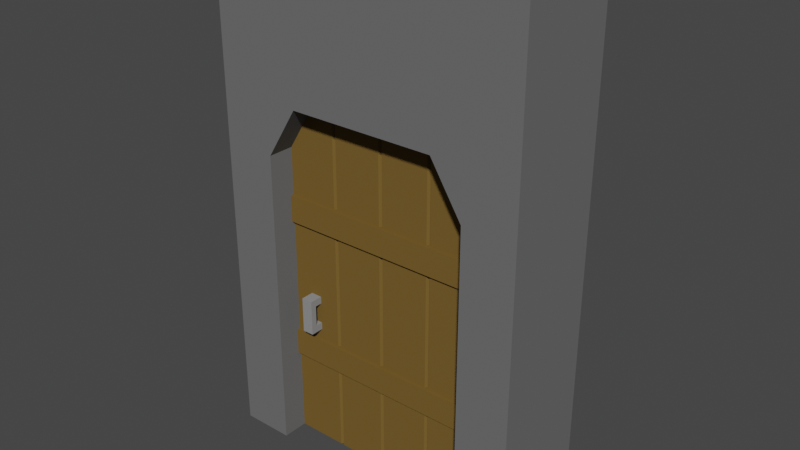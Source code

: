 # Source: DungeonDoor.blend  (saved by Blender 2.80.75; exported with 4.5.12 LTS)
import bpy
from mathutils import Matrix  # noqa: F401  (used for matrix-valued properties, if any)

bpy.ops.wm.read_factory_settings(use_empty=True)
scene = bpy.context.scene
scene.name = 'Scene'

# ---- collections
col_collection = bpy.data.collections.new('Collection'); scene.collection.children.link(col_collection)

# ---- materials (node trees are filled in below, after node groups)
mat_dungeondoor = bpy.data.materials.new('DungeonDoor')
mat_dungeondoor.use_transparent_shadow = False
mat_dungeondoor.diffuse_color = (0.1734, 0.1047, 0.02788, 1.0)
mat_doormetal = bpy.data.materials.new('DoorMetal')
mat_doormetal.use_transparent_shadow = False
mat_doormetal.diffuse_color = (0.2668, 0.2668, 0.2668, 1.0)
mat_doorcasingmaterial = bpy.data.materials.new('DoorCasingMaterial')
mat_doorcasingmaterial.alpha_threshold = 0.0
mat_doorcasingmaterial.use_transparent_shadow = False
mat_doorcasingmaterial.diffuse_color = (0.1473, 0.1473, 0.1473, 1.0)
mat_doorcasingmaterial.line_color = (0.0, 0.0, 0.0, 1.0)

# ---- node groups
ng_auto_smooth = bpy.data.node_groups.new('Auto Smooth', 'GeometryNodeTree')
_s = ng_auto_smooth.interface.new_socket(name='Geometry', in_out='OUTPUT', socket_type='NodeSocketGeometry')
_s = ng_auto_smooth.interface.new_socket(name='Geometry', in_out='INPUT', socket_type='NodeSocketGeometry')
_s = ng_auto_smooth.interface.new_socket(name='Angle', in_out='INPUT', socket_type='NodeSocketFloat')
_s.subtype = 'ANGLE'
_s.min_value = 0.0
_s.max_value = 3.142
ng_auto_smooth.is_modifier = True
_N = ng_auto_smooth.nodes; _L = ng_auto_smooth.links
n0 = _N.new('NodeGroupOutput'); n0.name = 'Group Output'; n0.location = (480, -100)
n1 = _N.new('NodeGroupInput'); n1.name = 'Group Input'; n1.location = (-420, -300)
n2 = _N.new('NodeGroupInput'); n2.name = 'Group Input.001'; n2.location = (-60, -100)
n3 = _N.new('GeometryNodeSetShadeSmooth'); n3.name = 'Set Shade Smooth'; n3.location = (120, -100)
n3.domain = 'EDGE'
n4 = _N.new('GeometryNodeSetShadeSmooth'); n4.name = 'Set Shade Smooth.001'; n4.location = (300, -100)
n5 = _N.new('GeometryNodeInputMeshEdgeAngle'); n5.name = 'Edge Angle'; n5.location = (-420, -220)
n6 = _N.new('GeometryNodeInputEdgeSmooth'); n6.name = 'Is Edge Smooth'; n6.location = (-60, -160)
n7 = _N.new('GeometryNodeInputShadeSmooth'); n7.name = 'Is Face Smooth'; n7.location = (-240, -340)
n8 = _N.new('FunctionNodeBooleanMath'); n8.name = 'Boolean Math'; n8.location = (-60, -220)
n9 = _N.new('FunctionNodeCompare'); n9.name = 'Compare'; n9.location = (-240, -180)
n9.operation = 'LESS_EQUAL'
_L.new(n5.outputs[0], n9.inputs[0])
_L.new(n4.outputs[0], n0.inputs[0])
_L.new(n1.outputs[1], n9.inputs[1])
_L.new(n9.outputs[0], n8.inputs[0])
_L.new(n7.outputs[0], n8.inputs[1])
_L.new(n2.outputs[0], n3.inputs[0])
_L.new(n6.outputs[0], n3.inputs[1])
_L.new(n3.outputs[0], n4.inputs[0])
_L.new(n8.outputs[0], n3.inputs[2])
n0.is_active_output = True

# ---- material node trees

# ---- world
world_world = bpy.data.worlds.new('World'); scene.world = world_world
world_world.use_nodes = True; world_world.node_tree.nodes.clear()
_N = world_world.node_tree.nodes; _L = world_world.node_tree.links
n0 = _N.new('ShaderNodeOutputWorld'); n0.name = 'World Output'; n0.location = (300, 300)
n1 = _N.new('ShaderNodeBackground'); n1.name = 'Background'; n1.location = (10, 300)
n1.inputs[0].default_value = (0.05088, 0.05088, 0.05088, 1.0)
_L.new(n1.outputs[0], n0.inputs[0])
n0.is_active_output = True
world_world.color = (0.05088, 0.05088, 0.05088)
world_world.use_sun_shadow = False
world_world.sun_shadow_jitter_overblur = 0.0

# ---- meshes
me_cube_002 = bpy.data.meshes.new('Cube.002')
me_cube_002.from_pydata([(-2.0, -1.0, -0.8619), (-2.0, -1.0, 0.8619), (-2.0, 1.0, -0.8619), (-2.0, 1.0, 0.8619), (5.96e-08, -1.0, -0.8619), (5.96e-08, -1.0, 0.8619), (5.96e-08, 1.0, -0.8619), (5.96e-08, 1.0, 0.8619), (-0.2863, 1.0, 1.138), (-0.2863, -1.0, -0.8619), (-0.2863, 1.0, -0.8619), (-0.2863, -1.0, 1.138), (-1.699, 1.0, -0.8619), (-1.699, -1.0, 1.138), (-1.699, 1.0, 1.138), (-1.699, -1.0, -0.8619), (-0.2863, 1.0, 0.7961), (-2.0, 1.0, 0.7961), (-1.699, -1.0, 0.7961), (-0.2863, -1.0, 0.7961), (0.0, -1.0, 0.7961), (-2.0, -1.0, 0.7961), (-1.699, 1.0, 0.7961), (0.0, 1.0, 0.7961), (-0.2863, 1.0, 0.5939), (-0.2863, 1.0, 0.4438), (-0.2863, 1.0, -0.2154), (-0.2863, 1.0, -0.3655), (-1.699, -1.0, 0.5939), (-1.699, -1.0, 0.4438), (-1.699, -1.0, -0.2154), (-1.699, -1.0, -0.3655), (-0.2863, -1.0, 0.5939), (-0.2863, -1.0, 0.4438), (-0.2863, -1.0, -0.2154), (-0.2863, -1.0, -0.3655), (-2.0, -1.0, 0.5939), (-2.0, -1.0, 0.4438), (-2.0, -1.0, -0.2154), (-2.0, -1.0, -0.3655), (-1.699, 1.0, 0.5939), (-1.699, 1.0, 0.4438), (-1.699, 1.0, -0.2154), (-1.699, 1.0, -0.3655), (-1.788e-07, 1.0, 0.5939), (-1.788e-07, 1.0, 0.4438), (-1.788e-07, 1.0, -0.2154), (-1.192e-07, 1.0, -0.3655), (-2.0, 1.0, -0.3655), (-2.0, 1.0, -0.2154), (-2.0, 1.0, 0.4438), (-2.0, 1.0, 0.5939), (-1.192e-07, -1.0, -0.3655), (-1.192e-07, -1.0, -0.2154), (-1.192e-07, -1.0, 0.4438), (-1.192e-07, -1.0, 0.5939), (-0.5184, 1.0, -0.8619), (-0.4816, 1.0, -0.8619), (-0.5, 0.9109, -0.8619), (-1.018, 1.0, -0.8619), (-0.9816, 1.0, -0.8619), (-1.0, 0.9109, -0.8619), (-1.518, 1.0, -0.8619), (-1.482, 1.0, -0.8619), (-1.5, 0.9109, -0.8619), (-1.482, 1.0, 1.138), (-1.518, 1.0, 1.138), (-1.5, 0.9109, 1.138), (-0.9816, 1.0, 1.138), (-1.018, 1.0, 1.138), (-1.0, 0.9109, 1.138), (-0.4816, 1.0, 1.138), (-0.5184, 1.0, 1.138), (-0.5, 0.9109, 1.138), (-1.482, -1.0, -0.8619), (-1.518, -1.0, -0.8619), (-1.5, -0.9109, -0.8619), (-0.9816, -1.0, -0.8619), (-1.018, -1.0, -0.8619), (-1.0, -0.9109, -0.8619), (-0.4816, -1.0, -0.8619), (-0.5184, -1.0, -0.8619), (-0.5, -0.9109, -0.8619), (-0.5184, -1.0, 1.138), (-0.4816, -1.0, 1.138), (-0.5, -0.9109, 1.138), (-1.018, -1.0, 1.138), (-0.9816, -1.0, 1.138), (-1.0, -0.9109, 1.138), (-1.518, -1.0, 1.138), (-1.482, -1.0, 1.138), (-1.5, -0.9109, 1.138), (-0.9816, 1.0, 0.7961), (-1.018, 1.0, 0.7961), (-1.0, 0.9109, 0.7961), (-1.018, -1.0, 0.7961), (-0.9816, -1.0, 0.7961), (-1.0, -0.9109, 0.7961), (-0.5184, -1.0, 0.7961), (-0.4816, -1.0, 0.7961), (-0.5, -0.9109, 0.7961), (-0.4816, 1.0, 0.7961), (-0.5184, 1.0, 0.7961), (-0.5, 0.9109, 0.7961), (-1.518, -1.0, 0.7961), (-1.482, -1.0, 0.7961), (-1.5, -0.9109, 0.7961), (-1.482, 1.0, 0.7961), (-1.518, 1.0, 0.7961), (-1.5, 0.9109, 0.7961), (-0.9816, 1.0, 0.5939), (-1.018, 1.0, 0.5939), (-1.0, 0.9109, 0.5939), (-0.9816, 1.0, 0.4438), (-1.018, 1.0, 0.4438), (-1.0, 0.9109, 0.4438), (-0.9816, 1.0, -0.2154), (-1.018, 1.0, -0.2154), (-1.0, 0.9109, -0.2154), (-1.018, 1.0, -0.3655), (-0.9816, 1.0, -0.3655), (-1.0, 0.9109, -0.3655), (-1.018, -1.0, 0.5939), (-0.9816, -1.0, 0.5939), (-1.0, -0.9109, 0.5939), (-1.018, -1.0, 0.4438), (-0.9816, -1.0, 0.4438), (-1.0, -0.9109, 0.4438), (-1.018, -1.0, -0.2154), (-0.9816, -1.0, -0.2154), (-1.0, -0.9109, -0.2154), (-0.9816, -1.0, -0.3655), (-1.018, -1.0, -0.3655), (-1.0, -0.9109, -0.3655), (-0.5184, -1.0, 0.5939), (-0.4816, -1.0, 0.5939), (-0.5, -0.9109, 0.5939), (-0.5184, -1.0, 0.4438), (-0.4816, -1.0, 0.4438), (-0.5, -0.9109, 0.4438), (-0.5184, -1.0, -0.2154), (-0.4816, -1.0, -0.2154), (-0.5, -0.9109, -0.2154), (-0.4816, -1.0, -0.3655), (-0.5184, -1.0, -0.3655), (-0.5, -0.9109, -0.3655), (-0.4816, 1.0, 0.5939), (-0.5184, 1.0, 0.5939), (-0.5, 0.9109, 0.5939), (-0.4816, 1.0, 0.4438), (-0.5184, 1.0, 0.4438), (-0.5, 0.9109, 0.4438), (-0.4816, 1.0, -0.2154), (-0.5184, 1.0, -0.2154), (-0.5, 0.9109, -0.2154), (-0.5184, 1.0, -0.3655), (-0.4816, 1.0, -0.3655), (-0.5, 0.9109, -0.3655), (-1.518, -1.0, 0.5939), (-1.482, -1.0, 0.5939), (-1.5, -0.9109, 0.5939), (-1.518, -1.0, 0.4438), (-1.482, -1.0, 0.4438), (-1.5, -0.9109, 0.4438), (-1.518, -1.0, -0.2154), (-1.482, -1.0, -0.2154), (-1.5, -0.9109, -0.2154), (-1.482, -1.0, -0.3655), (-1.518, -1.0, -0.3655), (-1.5, -0.9109, -0.3655), (-1.482, 1.0, 0.5939), (-1.518, 1.0, 0.5939), (-1.5, 0.9109, 0.5939), (-1.482, 1.0, 0.4438), (-1.518, 1.0, 0.4438), (-1.5, 0.9109, 0.4438), (-1.482, 1.0, -0.2154), (-1.518, 1.0, -0.2154), (-1.5, 0.9109, -0.2154), (-1.518, 1.0, -0.3655), (-1.482, 1.0, -0.3655), (-1.5, 0.9109, -0.3655), (-0.2863, 1.139, 0.5939), (-0.2863, 1.139, 0.4438), (-0.2863, 1.139, -0.2154), (-0.2863, 1.139, -0.3655), (-1.699, -1.139, 0.5939), (-1.699, -1.139, 0.4438), (-1.699, -1.139, -0.2154), (-1.699, -1.139, -0.3655), (-0.2863, -1.139, 0.5939), (-0.2863, -1.139, 0.4438), (-0.2863, -1.139, -0.2154), (-0.2863, -1.139, -0.3655), (-2.0, -1.139, 0.5939), (-2.0, -1.139, 0.4438), (-2.0, -1.139, -0.2154), (-2.0, -1.139, -0.3655), (-1.699, 1.139, 0.5939), (-1.699, 1.139, 0.4438), (-1.699, 1.139, -0.2154), (-1.699, 1.139, -0.3655), (-2.98e-07, 1.139, 0.5939), (-2.98e-07, 1.139, 0.4438), (-2.98e-07, 1.139, -0.2154), (-2.384e-07, 1.139, -0.3655), (-2.0, 1.139, -0.3655), (-2.0, 1.139, -0.2154), (-2.0, 1.139, 0.4438), (-2.0, 1.139, 0.5939), (-2.384e-07, -1.139, -0.3655), (-2.384e-07, -1.139, -0.2154), (-2.384e-07, -1.139, 0.4438), (-2.384e-07, -1.139, 0.5939), (-1.0, 1.139, -0.3655), (-0.9816, 1.139, -0.3655), (-1.018, 1.139, -0.3655), (-1.0, -1.139, -0.3655), (-1.018, -1.139, -0.3655), (-0.9816, -1.139, -0.3655), (-0.5, -1.139, -0.3655), (-0.5184, -1.139, -0.3655), (-0.4816, -1.139, -0.3655), (-0.5, 1.139, -0.3655), (-0.4816, 1.139, -0.3655), (-0.5184, 1.139, -0.3655), (-1.5, -1.139, -0.3655), (-1.518, -1.139, -0.3655), (-1.482, -1.139, -0.3655), (-1.5, 1.139, -0.3655), (-1.482, 1.139, -0.3655), (-1.518, 1.139, -0.3655), (-0.9816, 1.139, 0.5939), (-1.0, 1.139, 0.5939), (-1.018, 1.139, 0.5939), (-0.9816, 1.139, 0.4438), (-1.0, 1.139, 0.4438), (-1.018, 1.139, 0.4438), (-0.9816, 1.139, -0.2154), (-1.0, 1.139, -0.2154), (-1.018, 1.139, -0.2154), (-1.018, -1.139, 0.5939), (-1.0, -1.139, 0.5939), (-0.9816, -1.139, 0.5939), (-1.018, -1.139, 0.4438), (-1.0, -1.139, 0.4438), (-0.9816, -1.139, 0.4438), (-1.018, -1.139, -0.2154), (-1.0, -1.139, -0.2154), (-0.9816, -1.139, -0.2154), (-0.5184, -1.139, 0.5939), (-0.5, -1.139, 0.5939), (-0.4816, -1.139, 0.5939), (-0.5184, -1.139, 0.4438), (-0.5, -1.139, 0.4438), (-0.4816, -1.139, 0.4438), (-0.5184, -1.139, -0.2154), (-0.5, -1.139, -0.2154), (-0.4816, -1.139, -0.2154), (-0.4816, 1.139, 0.5939), (-0.5, 1.139, 0.5939), (-0.5184, 1.139, 0.5939), (-0.4816, 1.139, 0.4438), (-0.5, 1.139, 0.4438), (-0.5184, 1.139, 0.4438), (-0.4816, 1.139, -0.2154), (-0.5, 1.139, -0.2154), (-0.5184, 1.139, -0.2154), (-1.518, -1.139, 0.5939), (-1.5, -1.139, 0.5939), (-1.482, -1.139, 0.5939), (-1.518, -1.139, 0.4438), (-1.5, -1.139, 0.4438), (-1.482, -1.139, 0.4438), (-1.518, -1.139, -0.2154), (-1.5, -1.139, -0.2154), (-1.482, -1.139, -0.2154), (-1.482, 1.139, 0.5939), (-1.5, 1.139, 0.5939), (-1.518, 1.139, 0.5939), (-1.482, 1.139, 0.4438), (-1.5, 1.139, 0.4438), (-1.518, 1.139, 0.4438), (-1.482, 1.139, -0.2154), (-1.5, 1.139, -0.2154), (-1.518, 1.139, -0.2154)], [], [(8, 71, 84, 11), (75, 168, 31, 15), (10, 6, 4, 9), (14, 3, 1, 13), (101, 71, 8, 16), (92, 68, 72, 102), (22, 14, 66, 108), (12, 43, 179, 62), (12, 62, 75, 15), (63, 180, 119, 59), (17, 3, 14, 22), (72, 68, 87, 83), (18, 13, 1, 21), (95, 86, 90, 105), (104, 89, 13, 18), (98, 83, 87, 96), (69, 65, 90, 86), (7, 8, 11, 5), (60, 120, 155, 56), (20, 5, 11, 19), (16, 8, 7, 23), (2, 12, 15, 0), (107, 65, 69, 93), (170, 107, 93, 111), (20, 23, 7, 5), (17, 21, 1, 3), (51, 36, 21, 17), (55, 44, 23, 20), (40, 22, 108, 171), (24, 16, 23, 44), (55, 20, 19, 32), (110, 92, 102, 147), (146, 101, 16, 24), (134, 98, 96, 123), (32, 19, 99, 135), (28, 18, 21, 36), (146, 24, 182, 259), (51, 17, 22, 40), (158, 104, 18, 28), (122, 95, 105, 159), (60, 56, 81, 77), (45, 25, 183, 203), (137, 139, 254, 253), (176, 173, 114, 117), (57, 10, 9, 80), (171, 172, 278, 279), (32, 135, 252, 190), (152, 149, 25, 26), (2, 48, 43, 12), (26, 46, 204, 184), (49, 50, 41, 42), (134, 123, 243, 250), (66, 14, 13, 89), (47, 27, 185, 205), (42, 41, 174, 177), (15, 31, 39, 0), (172, 170, 277, 278), (30, 29, 37, 38), (122, 159, 270, 241), (9, 35, 143, 80), (55, 32, 190, 213), (135, 136, 251, 252), (128, 125, 162, 165), (81, 144, 131, 77), (110, 147, 261, 232), (140, 137, 126, 129), (33, 54, 212, 191), (19, 11, 84, 99), (170, 111, 234, 277), (53, 34, 192, 211), (34, 33, 138, 141), (63, 59, 78, 74), (136, 134, 250, 251), (116, 113, 150, 153), (35, 52, 210, 193), (4, 52, 35, 9), (28, 36, 194, 186), (53, 54, 33, 34), (37, 29, 187, 195), (10, 27, 47, 6), (165, 166, 275, 276), (26, 25, 45, 46), (30, 38, 196, 188), (78, 132, 167, 74), (39, 31, 189, 197), (143, 35, 193, 222), (164, 161, 29, 30), (4, 6, 47, 52), (52, 47, 46, 53), (53, 46, 45, 54), (54, 45, 44, 55), (2, 0, 39, 48), (48, 39, 38, 49), (49, 38, 37, 50), (50, 37, 36, 51), (72, 83, 85, 73), (73, 85, 84, 71), (69, 86, 88, 70), (70, 88, 87, 68), (66, 89, 91, 67), (67, 91, 90, 65), (63, 74, 76, 64), (64, 76, 75, 62), (60, 77, 79, 61), (61, 79, 78, 59), (57, 80, 82, 58), (58, 82, 81, 56), (120, 60, 61, 121), (121, 61, 59, 119), (132, 78, 79, 133), (133, 79, 77, 131), (144, 81, 82, 145), (145, 82, 80, 143), (156, 57, 58, 157), (157, 58, 56, 155), (168, 75, 76, 169), (169, 76, 74, 167), (180, 63, 64, 181), (181, 64, 62, 179), (68, 92, 94, 70), (70, 94, 93, 69), (86, 95, 97, 88), (88, 97, 96, 87), (83, 98, 100, 85), (85, 100, 99, 84), (71, 101, 103, 73), (73, 103, 102, 72), (89, 104, 106, 91), (91, 106, 105, 90), (65, 107, 109, 67), (67, 109, 108, 66), (92, 110, 112, 94), (94, 112, 111, 93), (166, 164, 274, 275), (51, 40, 198, 209), (113, 116, 118, 115), (115, 118, 117, 114), (131, 144, 221, 219), (129, 130, 248, 249), (95, 122, 124, 97), (97, 124, 123, 96), (41, 50, 208, 199), (167, 132, 218, 228), (125, 128, 130, 127), (127, 130, 129, 126), (49, 42, 200, 207), (31, 168, 227, 189), (98, 134, 136, 100), (100, 136, 135, 99), (130, 128, 247, 248), (163, 162, 273, 272), (137, 140, 142, 139), (139, 142, 141, 138), (43, 48, 206, 201), (54, 55, 213, 212), (101, 146, 148, 103), (103, 148, 147, 102), (161, 163, 272, 271), (127, 126, 246, 245), (149, 152, 154, 151), (151, 154, 153, 150), (52, 53, 211, 210), (125, 127, 245, 244), (104, 158, 160, 106), (106, 160, 159, 105), (159, 160, 269, 270), (50, 51, 209, 208), (161, 164, 166, 163), (163, 166, 165, 162), (160, 158, 268, 269), (48, 49, 207, 206), (107, 170, 172, 109), (109, 172, 171, 108), (123, 124, 242, 243), (181, 179, 231, 229), (173, 176, 178, 175), (175, 178, 177, 174), (46, 47, 205, 204), (124, 122, 241, 242), (57, 156, 27, 10), (280, 277, 234, 237), (244, 241, 270, 273), (230, 283, 240, 216), (271, 268, 186, 187), (224, 265, 184, 185), (206, 207, 200, 201), (208, 209, 198, 199), (201, 200, 285, 231), (189, 188, 196, 197), (187, 186, 194, 195), (191, 190, 252, 255), (218, 247, 276, 228), (221, 256, 249, 219), (253, 250, 243, 246), (262, 259, 182, 183), (193, 192, 258, 222), (215, 238, 267, 225), (235, 232, 261, 264), (210, 211, 192, 193), (212, 213, 190, 191), (185, 184, 204, 205), (183, 182, 202, 203), (199, 198, 279, 282), (227, 274, 188, 189), (232, 235, 236, 233), (233, 236, 237, 234), (238, 215, 214, 239), (239, 214, 216, 240), (241, 244, 245, 242), (242, 245, 246, 243), (247, 218, 217, 248), (248, 217, 219, 249), (250, 253, 254, 251), (251, 254, 255, 252), (256, 221, 220, 257), (257, 220, 222, 258), (259, 262, 263, 260), (260, 263, 264, 261), (265, 224, 223, 266), (266, 223, 225, 267), (268, 271, 272, 269), (269, 272, 273, 270), (274, 227, 226, 275), (275, 226, 228, 276), (277, 280, 281, 278), (278, 281, 282, 279), (283, 230, 229, 284), (284, 229, 231, 285), (120, 121, 214, 215), (24, 44, 202, 182), (158, 28, 186, 268), (139, 138, 255, 254), (40, 171, 279, 198), (173, 175, 281, 280), (114, 173, 280, 237), (121, 119, 216, 214), (150, 113, 235, 264), (175, 174, 282, 281), (142, 140, 256, 257), (176, 117, 240, 283), (132, 133, 217, 218), (116, 153, 267, 238), (141, 142, 257, 258), (162, 125, 244, 273), (178, 176, 283, 284), (126, 137, 253, 246), (133, 131, 219, 217), (128, 165, 276, 247), (177, 178, 284, 285), (140, 129, 249, 256), (112, 110, 232, 233), (144, 145, 220, 221), (138, 33, 191, 255), (34, 141, 258, 192), (111, 112, 233, 234), (148, 146, 259, 260), (25, 149, 262, 183), (145, 143, 222, 220), (152, 26, 184, 265), (147, 148, 260, 261), (29, 161, 271, 187), (113, 115, 236, 235), (27, 156, 224, 185), (156, 157, 223, 224), (164, 30, 188, 274), (174, 41, 199, 282), (115, 114, 237, 236), (149, 151, 263, 262), (42, 177, 285, 200), (36, 37, 195, 194), (155, 120, 215, 225), (157, 155, 225, 223), (151, 150, 264, 263), (118, 116, 238, 239), (38, 39, 197, 196), (168, 169, 226, 227), (119, 180, 230, 216), (117, 118, 239, 240), (154, 152, 265, 266), (169, 167, 228, 226), (153, 154, 266, 267), (179, 43, 201, 231), (180, 181, 229, 230), (44, 45, 203, 202)])
_uv = me_cube_002.uv_layers.new(name='UVMap')
_uv.uv.foreach_set('vector', [1.005, 0.139, 1.005, 0.2367, 1.005, 0.2367, 1.005, 0.139, 0.005292, 0.7551, 0.2535, 0.7551, 0.2535, 0.8452, 0.005292, 0.8452, 0.005292, 0.139, 0.005292, -0.004127, 0.005292, -0.004127, 0.005292, 0.139, 1.005, 0.8452, 0.8672, 0.9959, 0.8672, 0.9959, 1.005, 0.8452, 0.8343, 0.2367, 1.005, 0.2367, 1.005, 0.139, 0.8343, 0.139, 0.8343, 0.4867, 1.005, 0.4867, 1.005, 0.2551, 0.8343, 0.2551, 0.8343, 0.8452, 1.005, 0.8452, 1.005, 0.7551, 0.8343, 0.7551, 0.005292, 0.8452, 0.2535, 0.8452, 0.2535, 0.7551, 0.005292, 0.7551, 0.005292, 0.8452, 0.005292, 0.7551, 0.005292, 0.7551, 0.005292, 0.8452, 0.005292, 0.7367, 0.2535, 0.7367, 0.2535, 0.5051, 0.005292, 0.5051, 0.8343, 0.9959, 0.8672, 0.9959, 1.005, 0.8452, 0.8343, 0.8452, 1.005, 0.2551, 1.005, 0.4867, 1.005, 0.4867, 1.005, 0.2551, 0.8343, 0.8452, 1.005, 0.8452, 0.8672, 0.9959, 0.8343, 0.9959, 0.8343, 0.5051, 1.005, 0.5051, 1.005, 0.7367, 0.8343, 0.7367, 0.8343, 0.7551, 1.005, 0.7551, 1.005, 0.8452, 0.8343, 0.8452, 0.8343, 0.2551, 1.005, 0.2551, 1.005, 0.4867, 0.8343, 0.4867, 1.005, 0.5051, 1.005, 0.7367, 1.005, 0.7367, 1.005, 0.5051, 0.8672, -0.004127, 1.005, 0.139, 1.005, 0.139, 0.8672, -0.004127, 0.005292, 0.4867, 0.2535, 0.4867, 0.2535, 0.2551, 0.005292, 0.2551, 0.8343, -0.004127, 0.8672, -0.004127, 1.005, 0.139, 0.8343, 0.139, 0.8343, 0.139, 1.005, 0.139, 0.8672, -0.004127, 0.8343, -0.004127, 0.005292, 0.9959, 0.005292, 0.8452, 0.005292, 0.8452, 0.005292, 0.9959, 0.8343, 0.7367, 1.005, 0.7367, 1.005, 0.5051, 0.8343, 0.5051, 0.7332, 0.7367, 0.8343, 0.7367, 0.8343, 0.5051, 0.7332, 0.5051, 0.8343, -0.004127, 0.8343, -0.004127, 0.8672, -0.004127, 0.8672, -0.004127, 0.8343, 0.9959, 0.8343, 0.9959, 0.8672, 0.9959, 0.8672, 0.9959, 0.7332, 0.9959, 0.7332, 0.9959, 0.8343, 0.9959, 0.8343, 0.9959, 0.7332, -0.004127, 0.7332, -0.004127, 0.8343, -0.004127, 0.8343, -0.004127, 0.7332, 0.8452, 0.8343, 0.8452, 0.8343, 0.7551, 0.7332, 0.7551, 0.7332, 0.139, 0.8343, 0.139, 0.8343, -0.004127, 0.7332, -0.004127, 0.7332, -0.004127, 0.8343, -0.004127, 0.8343, 0.139, 0.7332, 0.139, 0.7332, 0.4867, 0.8343, 0.4867, 0.8343, 0.2551, 0.7332, 0.2551, 0.7332, 0.2367, 0.8343, 0.2367, 0.8343, 0.139, 0.7332, 0.139, 0.7332, 0.2551, 0.8343, 0.2551, 0.8343, 0.4867, 0.7332, 0.4867, 0.7332, 0.139, 0.8343, 0.139, 0.8343, 0.2367, 0.7332, 0.2367, 0.7332, 0.8452, 0.8343, 0.8452, 0.8343, 0.9959, 0.7332, 0.9959, 0.7332, 0.2367, 0.7332, 0.139, 0.7332, 0.139, 0.7332, 0.2367, 0.7332, 0.9959, 0.8343, 0.9959, 0.8343, 0.8452, 0.7332, 0.8452, 0.7332, 0.7551, 0.8343, 0.7551, 0.8343, 0.8452, 0.7332, 0.8452, 0.7332, 0.5051, 0.8343, 0.5051, 0.8343, 0.7367, 0.7332, 0.7367, 0.005292, 0.4867, 0.005292, 0.2551, 0.005292, 0.2551, 0.005292, 0.4867, 0.6581, -0.004127, 0.6581, 0.139, 0.6581, 0.139, 0.6581, -0.004127, 0.6581, 0.2551, 0.6581, 0.2459, 0.6581, 0.2459, 0.6581, 0.2551, 0.3285, 0.7367, 0.6581, 0.7367, 0.6581, 0.5051, 0.3285, 0.5051, 0.005292, 0.2367, 0.005292, 0.139, 0.005292, 0.139, 0.005292, 0.2367, 0.7332, 0.7551, 0.7332, 0.7459, 0.7332, 0.7459, 0.7332, 0.7551, 0.7332, 0.139, 0.7332, 0.2367, 0.7332, 0.2367, 0.7332, 0.139, 0.3285, 0.2367, 0.6581, 0.2367, 0.6581, 0.139, 0.3285, 0.139, 0.005292, 0.9959, 0.2535, 0.9959, 0.2535, 0.8452, 0.005292, 0.8452, 0.3285, 0.139, 0.3285, -0.004127, 0.3285, -0.004127, 0.3285, 0.139, 0.3285, 0.9959, 0.6581, 0.9959, 0.6581, 0.8452, 0.3285, 0.8452, 0.7332, 0.2551, 0.7332, 0.4867, 0.7332, 0.4867, 0.7332, 0.2551, 1.005, 0.7551, 1.005, 0.8452, 1.005, 0.8452, 1.005, 0.7551, 0.2535, -0.004127, 0.2535, 0.139, 0.2535, 0.139, 0.2535, -0.004127, 0.3285, 0.8452, 0.6581, 0.8452, 0.6581, 0.7551, 0.3285, 0.7551, 0.005292, 0.8452, 0.2535, 0.8452, 0.2535, 0.9959, 0.005292, 0.9959, 0.7332, 0.7459, 0.7332, 0.7367, 0.7332, 0.7367, 0.7332, 0.7459, 0.3285, 0.8452, 0.6581, 0.8452, 0.6581, 0.9959, 0.3285, 0.9959, 0.7332, 0.5051, 0.7332, 0.7367, 0.7332, 0.7367, 0.7332, 0.5051, 0.005292, 0.139, 0.2535, 0.139, 0.2535, 0.2367, 0.005292, 0.2367, 0.7332, -0.004127, 0.7332, 0.139, 0.7332, 0.139, 0.7332, -0.004127, 0.7332, 0.2367, 0.7332, 0.2459, 0.7332, 0.2459, 0.7332, 0.2367, 0.3285, 0.5051, 0.6581, 0.5051, 0.6581, 0.7367, 0.3285, 0.7367, 0.005292, 0.2551, 0.2535, 0.2551, 0.2535, 0.4867, 0.005292, 0.4867, 0.7332, 0.4867, 0.7332, 0.2551, 0.7332, 0.2551, 0.7332, 0.4867, 0.3285, 0.2551, 0.6581, 0.2551, 0.6581, 0.4867, 0.3285, 0.4867, 0.6581, 0.139, 0.6581, -0.004127, 0.6581, -0.004127, 0.6581, 0.139, 0.8343, 0.139, 1.005, 0.139, 1.005, 0.2367, 0.8343, 0.2367, 0.7332, 0.7367, 0.7332, 0.5051, 0.7332, 0.5051, 0.7332, 0.7367, 0.3285, -0.004127, 0.3285, 0.139, 0.3285, 0.139, 0.3285, -0.004127, 0.3285, 0.139, 0.6581, 0.139, 0.6581, 0.2367, 0.3285, 0.2367, 0.005292, 0.7367, 0.005292, 0.5051, 0.005292, 0.5051, 0.005292, 0.7367, 0.7332, 0.2459, 0.7332, 0.2551, 0.7332, 0.2551, 0.7332, 0.2459, 0.3285, 0.4867, 0.6581, 0.4867, 0.6581, 0.2551, 0.3285, 0.2551, 0.2535, 0.139, 0.2535, -0.004127, 0.2535, -0.004127, 0.2535, 0.139, 0.005292, -0.004127, 0.2535, -0.004127, 0.2535, 0.139, 0.005292, 0.139, 0.7332, 0.8452, 0.7332, 0.9959, 0.7332, 0.9959, 0.7332, 0.8452, 0.3285, -0.004127, 0.6581, -0.004127, 0.6581, 0.139, 0.3285, 0.139, 0.6581, 0.9959, 0.6581, 0.8452, 0.6581, 0.8452, 0.6581, 0.9959, 0.005292, 0.139, 0.2535, 0.139, 0.2535, -0.004127, 0.005292, -0.004127, 0.3285, 0.7367, 0.3285, 0.7459, 0.3285, 0.7459, 0.3285, 0.7367, 0.3285, 0.139, 0.6581, 0.139, 0.6581, -0.004127, 0.3285, -0.004127, 0.3285, 0.8452, 0.3285, 0.9959, 0.3285, 0.9959, 0.3285, 0.8452, 0.005292, 0.5051, 0.2535, 0.5051, 0.2535, 0.7367, 0.005292, 0.7367, 0.2535, 0.9959, 0.2535, 0.8452, 0.2535, 0.8452, 0.2535, 0.9959, 0.2535, 0.2367, 0.2535, 0.139, 0.2535, 0.139, 0.2535, 0.2367, 0.3285, 0.7551, 0.6581, 0.7551, 0.6581, 0.8452, 0.3285, 0.8452, 0.005292, -0.004127, 0.005292, -0.004127, 0.2535, -0.004127, 0.2535, -0.004127, 0.2535, -0.004127, 0.2535, -0.004127, 0.3285, -0.004127, 0.3285, -0.004127, 0.3285, -0.004127, 0.3285, -0.004127, 0.6581, -0.004127, 0.6581, -0.004127, 0.6581, -0.004127, 0.6581, -0.004127, 0.7332, -0.004127, 0.7332, -0.004127, 0.005292, 0.9959, 0.005292, 0.9959, 0.2535, 0.9959, 0.2535, 0.9959, 0.2535, 0.9959, 0.2535, 0.9959, 0.3285, 0.9959, 0.3285, 0.9959, 0.3285, 0.9959, 0.3285, 0.9959, 0.6581, 0.9959, 0.6581, 0.9959, 0.6581, 0.9959, 0.6581, 0.9959, 0.7332, 0.9959, 0.7332, 0.9959, 1.005, 0.2551, 1.005, 0.2551, 1.005, 0.2459, 1.005, 0.2459, 1.005, 0.2459, 1.005, 0.2459, 1.005, 0.2367, 1.005, 0.2367, 1.005, 0.5051, 1.005, 0.5051, 1.005, 0.4959, 1.005, 0.4959, 1.005, 0.4959, 1.005, 0.4959, 1.005, 0.4867, 1.005, 0.4867, 1.005, 0.7551, 1.005, 0.7551, 1.005, 0.7459, 1.005, 0.7459, 1.005, 0.7459, 1.005, 0.7459, 1.005, 0.7367, 1.005, 0.7367, 0.005292, 0.7367, 0.005292, 0.7367, 0.005292, 0.7459, 0.005292, 0.7459, 0.005292, 0.7459, 0.005292, 0.7459, 0.005292, 0.7551, 0.005292, 0.7551, 0.005292, 0.4867, 0.005292, 0.4867, 0.005292, 0.4959, 0.005292, 0.4959, 0.005292, 0.4959, 0.005292, 0.4959, 0.005292, 0.5051, 0.005292, 0.5051, 0.005292, 0.2367, 0.005292, 0.2367, 0.005292, 0.2459, 0.005292, 0.2459, 0.005292, 0.2459, 0.005292, 0.2459, 0.005292, 0.2551, 0.005292, 0.2551, 0.2535, 0.4867, 0.005292, 0.4867, 0.005292, 0.4959, 0.2535, 0.4959, 0.2535, 0.4959, 0.005292, 0.4959, 0.005292, 0.5051, 0.2535, 0.5051, 0.2535, 0.5051, 0.005292, 0.5051, 0.005292, 0.4959, 0.2535, 0.4959, 0.2535, 0.4959, 0.005292, 0.4959, 0.005292, 0.4867, 0.2535, 0.4867, 0.2535, 0.2551, 0.005292, 0.2551, 0.005292, 0.2459, 0.2535, 0.2459, 0.2535, 0.2459, 0.005292, 0.2459, 0.005292, 0.2367, 0.2535, 0.2367, 0.2535, 0.2367, 0.005292, 0.2367, 0.005292, 0.2459, 0.2535, 0.2459, 0.2535, 0.2459, 0.005292, 0.2459, 0.005292, 0.2551, 0.2535, 0.2551, 0.2535, 0.7551, 0.005292, 0.7551, 0.005292, 0.7459, 0.2535, 0.7459, 0.2535, 0.7459, 0.005292, 0.7459, 0.005292, 0.7367, 0.2535, 0.7367, 0.2535, 0.7367, 0.005292, 0.7367, 0.005292, 0.7459, 0.2535, 0.7459, 0.2535, 0.7459, 0.005292, 0.7459, 0.005292, 0.7551, 0.2535, 0.7551, 1.005, 0.4867, 0.8343, 0.4867, 0.8343, 0.4959, 1.005, 0.4959, 1.005, 0.4959, 0.8343, 0.4959, 0.8343, 0.5051, 1.005, 0.5051, 1.005, 0.5051, 0.8343, 0.5051, 0.8343, 0.4959, 1.005, 0.4959, 1.005, 0.4959, 0.8343, 0.4959, 0.8343, 0.4867, 1.005, 0.4867, 1.005, 0.2551, 0.8343, 0.2551, 0.8343, 0.2459, 1.005, 0.2459, 1.005, 0.2459, 0.8343, 0.2459, 0.8343, 0.2367, 1.005, 0.2367, 1.005, 0.2367, 0.8343, 0.2367, 0.8343, 0.2459, 1.005, 0.2459, 1.005, 0.2459, 0.8343, 0.2459, 0.8343, 0.2551, 1.005, 0.2551, 1.005, 0.7551, 0.8343, 0.7551, 0.8343, 0.7459, 1.005, 0.7459, 1.005, 0.7459, 0.8343, 0.7459, 0.8343, 0.7367, 1.005, 0.7367, 1.005, 0.7367, 0.8343, 0.7367, 0.8343, 0.7459, 1.005, 0.7459, 1.005, 0.7459, 0.8343, 0.7459, 0.8343, 0.7551, 1.005, 0.7551, 0.8343, 0.4867, 0.7332, 0.4867, 0.7332, 0.4959, 0.8343, 0.4959, 0.8343, 0.4959, 0.7332, 0.4959, 0.7332, 0.5051, 0.8343, 0.5051, 0.3285, 0.7459, 0.3285, 0.7551, 0.3285, 0.7551, 0.3285, 0.7459, 0.7332, 0.9959, 0.7332, 0.8452, 0.7332, 0.8452, 0.7332, 0.9959, 0.6581, 0.4867, 0.3285, 0.4867, 0.3285, 0.4959, 0.6581, 0.4959, 0.6581, 0.4959, 0.3285, 0.4959, 0.3285, 0.5051, 0.6581, 0.5051, 0.2535, 0.4867, 0.2535, 0.2551, 0.2535, 0.2551, 0.2535, 0.4867, 0.3285, 0.4867, 0.3285, 0.4959, 0.3285, 0.4959, 0.3285, 0.4867, 0.8343, 0.5051, 0.7332, 0.5051, 0.7332, 0.4959, 0.8343, 0.4959, 0.8343, 0.4959, 0.7332, 0.4959, 0.7332, 0.4867, 0.8343, 0.4867, 0.6581, 0.8452, 0.6581, 0.9959, 0.6581, 0.9959, 0.6581, 0.8452, 0.2535, 0.7367, 0.2535, 0.5051, 0.2535, 0.5051, 0.2535, 0.7367, 0.6581, 0.5051, 0.3285, 0.5051, 0.3285, 0.4959, 0.6581, 0.4959, 0.6581, 0.4959, 0.3285, 0.4959, 0.3285, 0.4867, 0.6581, 0.4867, 0.3285, 0.9959, 0.3285, 0.8452, 0.3285, 0.8452, 0.3285, 0.9959, 0.2535, 0.8452, 0.2535, 0.7551, 0.2535, 0.7551, 0.2535, 0.8452, 0.8343, 0.2551, 0.7332, 0.2551, 0.7332, 0.2459, 0.8343, 0.2459, 0.8343, 0.2459, 0.7332, 0.2459, 0.7332, 0.2367, 0.8343, 0.2367, 0.3285, 0.4959, 0.3285, 0.5051, 0.3285, 0.5051, 0.3285, 0.4959, 0.6581, 0.7459, 0.6581, 0.7367, 0.6581, 0.7367, 0.6581, 0.7459, 0.6581, 0.2551, 0.3285, 0.2551, 0.3285, 0.2459, 0.6581, 0.2459, 0.6581, 0.2459, 0.3285, 0.2459, 0.3285, 0.2367, 0.6581, 0.2367, 0.2535, 0.8452, 0.2535, 0.9959, 0.2535, 0.9959, 0.2535, 0.8452, 0.6581, -0.004127, 0.7332, -0.004127, 0.7332, -0.004127, 0.6581, -0.004127, 0.8343, 0.2367, 0.7332, 0.2367, 0.7332, 0.2459, 0.8343, 0.2459, 0.8343, 0.2459, 0.7332, 0.2459, 0.7332, 0.2551, 0.8343, 0.2551, 0.6581, 0.7551, 0.6581, 0.7459, 0.6581, 0.7459, 0.6581, 0.7551, 0.6581, 0.4959, 0.6581, 0.4867, 0.6581, 0.4867, 0.6581, 0.4959, 0.6581, 0.2367, 0.3285, 0.2367, 0.3285, 0.2459, 0.6581, 0.2459, 0.6581, 0.2459, 0.3285, 0.2459, 0.3285, 0.2551, 0.6581, 0.2551, 0.2535, -0.004127, 0.3285, -0.004127, 0.3285, -0.004127, 0.2535, -0.004127, 0.6581, 0.5051, 0.6581, 0.4959, 0.6581, 0.4959, 0.6581, 0.5051, 0.8343, 0.7551, 0.7332, 0.7551, 0.7332, 0.7459, 0.8343, 0.7459, 0.8343, 0.7459, 0.7332, 0.7459, 0.7332, 0.7367, 0.8343, 0.7367, 0.7332, 0.7367, 0.7332, 0.7459, 0.7332, 0.7459, 0.7332, 0.7367, 0.6581, 0.9959, 0.7332, 0.9959, 0.7332, 0.9959, 0.6581, 0.9959, 0.6581, 0.7551, 0.3285, 0.7551, 0.3285, 0.7459, 0.6581, 0.7459, 0.6581, 0.7459, 0.3285, 0.7459, 0.3285, 0.7367, 0.6581, 0.7367, 0.7332, 0.7459, 0.7332, 0.7551, 0.7332, 0.7551, 0.7332, 0.7459, 0.2535, 0.9959, 0.3285, 0.9959, 0.3285, 0.9959, 0.2535, 0.9959, 0.8343, 0.7367, 0.7332, 0.7367, 0.7332, 0.7459, 0.8343, 0.7459, 0.8343, 0.7459, 0.7332, 0.7459, 0.7332, 0.7551, 0.8343, 0.7551, 0.7332, 0.4867, 0.7332, 0.4959, 0.7332, 0.4959, 0.7332, 0.4867, 0.2535, 0.7459, 0.2535, 0.7551, 0.2535, 0.7551, 0.2535, 0.7459, 0.6581, 0.7367, 0.3285, 0.7367, 0.3285, 0.7459, 0.6581, 0.7459, 0.6581, 0.7459, 0.3285, 0.7459, 0.3285, 0.7551, 0.6581, 0.7551, 0.3285, -0.004127, 0.2535, -0.004127, 0.2535, -0.004127, 0.3285, -0.004127, 0.7332, 0.4959, 0.7332, 0.5051, 0.7332, 0.5051, 0.7332, 0.4959, 0.005292, 0.2367, 0.2535, 0.2367, 0.2535, 0.139, 0.005292, 0.139, 0.6581, 0.7367, 0.7332, 0.7367, 0.7332, 0.5051, 0.6581, 0.5051, 0.6581, 0.5051, 0.7332, 0.5051, 0.7332, 0.7367, 0.6581, 0.7367, 0.2535, 0.7367, 0.3285, 0.7367, 0.3285, 0.5051, 0.2535, 0.5051, 0.6581, 0.7551, 0.7332, 0.7551, 0.7332, 0.8452, 0.6581, 0.8452, 0.2535, 0.2367, 0.3285, 0.2367, 0.3285, 0.139, 0.2535, 0.139, 0.2535, 0.9959, 0.3285, 0.9959, 0.3285, 0.8452, 0.2535, 0.8452, 0.6581, 0.9959, 0.7332, 0.9959, 0.7332, 0.8452, 0.6581, 0.8452, 0.2535, 0.8452, 0.3285, 0.8452, 0.3285, 0.7551, 0.2535, 0.7551, 0.2535, 0.8452, 0.3285, 0.8452, 0.3285, 0.9959, 0.2535, 0.9959, 0.6581, 0.8452, 0.7332, 0.8452, 0.7332, 0.9959, 0.6581, 0.9959, 0.6581, 0.139, 0.7332, 0.139, 0.7332, 0.2367, 0.6581, 0.2367, 0.2535, 0.5051, 0.3285, 0.5051, 0.3285, 0.7367, 0.2535, 0.7367, 0.2535, 0.2551, 0.3285, 0.2551, 0.3285, 0.4867, 0.2535, 0.4867, 0.6581, 0.2551, 0.7332, 0.2551, 0.7332, 0.4867, 0.6581, 0.4867, 0.6581, 0.2367, 0.7332, 0.2367, 0.7332, 0.139, 0.6581, 0.139, 0.2535, 0.139, 0.3285, 0.139, 0.3285, 0.2367, 0.2535, 0.2367, 0.2535, 0.4867, 0.3285, 0.4867, 0.3285, 0.2551, 0.2535, 0.2551, 0.6581, 0.4867, 0.7332, 0.4867, 0.7332, 0.2551, 0.6581, 0.2551, 0.2535, -0.004127, 0.3285, -0.004127, 0.3285, 0.139, 0.2535, 0.139, 0.6581, -0.004127, 0.7332, -0.004127, 0.7332, 0.139, 0.6581, 0.139, 0.2535, 0.139, 0.3285, 0.139, 0.3285, -0.004127, 0.2535, -0.004127, 0.6581, 0.139, 0.7332, 0.139, 0.7332, -0.004127, 0.6581, -0.004127, 0.6581, 0.8452, 0.7332, 0.8452, 0.7332, 0.7551, 0.6581, 0.7551, 0.2535, 0.7551, 0.3285, 0.7551, 0.3285, 0.8452, 0.2535, 0.8452, 0.7332, 0.4867, 0.6581, 0.4867, 0.6581, 0.4959, 0.7332, 0.4959, 0.7332, 0.4959, 0.6581, 0.4959, 0.6581, 0.5051, 0.7332, 0.5051, 0.3285, 0.4867, 0.2535, 0.4867, 0.2535, 0.4959, 0.3285, 0.4959, 0.3285, 0.4959, 0.2535, 0.4959, 0.2535, 0.5051, 0.3285, 0.5051, 0.7332, 0.5051, 0.6581, 0.5051, 0.6581, 0.4959, 0.7332, 0.4959, 0.7332, 0.4959, 0.6581, 0.4959, 0.6581, 0.4867, 0.7332, 0.4867, 0.3285, 0.5051, 0.2535, 0.5051, 0.2535, 0.4959, 0.3285, 0.4959, 0.3285, 0.4959, 0.2535, 0.4959, 0.2535, 0.4867, 0.3285, 0.4867, 0.7332, 0.2551, 0.6581, 0.2551, 0.6581, 0.2459, 0.7332, 0.2459, 0.7332, 0.2459, 0.6581, 0.2459, 0.6581, 0.2367, 0.7332, 0.2367, 0.3285, 0.2551, 0.2535, 0.2551, 0.2535, 0.2459, 0.3285, 0.2459, 0.3285, 0.2459, 0.2535, 0.2459, 0.2535, 0.2367, 0.3285, 0.2367, 0.7332, 0.2367, 0.6581, 0.2367, 0.6581, 0.2459, 0.7332, 0.2459, 0.7332, 0.2459, 0.6581, 0.2459, 0.6581, 0.2551, 0.7332, 0.2551, 0.3285, 0.2367, 0.2535, 0.2367, 0.2535, 0.2459, 0.3285, 0.2459, 0.3285, 0.2459, 0.2535, 0.2459, 0.2535, 0.2551, 0.3285, 0.2551, 0.7332, 0.7551, 0.6581, 0.7551, 0.6581, 0.7459, 0.7332, 0.7459, 0.7332, 0.7459, 0.6581, 0.7459, 0.6581, 0.7367, 0.7332, 0.7367, 0.3285, 0.7551, 0.2535, 0.7551, 0.2535, 0.7459, 0.3285, 0.7459, 0.3285, 0.7459, 0.2535, 0.7459, 0.2535, 0.7367, 0.3285, 0.7367, 0.7332, 0.7367, 0.6581, 0.7367, 0.6581, 0.7459, 0.7332, 0.7459, 0.7332, 0.7459, 0.6581, 0.7459, 0.6581, 0.7551, 0.7332, 0.7551, 0.3285, 0.7367, 0.2535, 0.7367, 0.2535, 0.7459, 0.3285, 0.7459, 0.3285, 0.7459, 0.2535, 0.7459, 0.2535, 0.7551, 0.3285, 0.7551, 0.2535, 0.4867, 0.2535, 0.4959, 0.2535, 0.4959, 0.2535, 0.4867, 0.7332, 0.139, 0.7332, -0.004127, 0.7332, -0.004127, 0.7332, 0.139, 0.7332, 0.7551, 0.7332, 0.8452, 0.7332, 0.8452, 0.7332, 0.7551, 0.6581, 0.2459, 0.6581, 0.2367, 0.6581, 0.2367, 0.6581, 0.2459, 0.7332, 0.8452, 0.7332, 0.7551, 0.7332, 0.7551, 0.7332, 0.8452, 0.6581, 0.7367, 0.6581, 0.7459, 0.6581, 0.7459, 0.6581, 0.7367, 0.6581, 0.5051, 0.6581, 0.7367, 0.6581, 0.7367, 0.6581, 0.5051, 0.2535, 0.4959, 0.2535, 0.5051, 0.2535, 0.5051, 0.2535, 0.4959, 0.6581, 0.2551, 0.6581, 0.4867, 0.6581, 0.4867, 0.6581, 0.2551, 0.6581, 0.7459, 0.6581, 0.7551, 0.6581, 0.7551, 0.6581, 0.7459, 0.3285, 0.2459, 0.3285, 0.2551, 0.3285, 0.2551, 0.3285, 0.2459, 0.3285, 0.7367, 0.3285, 0.5051, 0.3285, 0.5051, 0.3285, 0.7367, 0.2535, 0.5051, 0.2535, 0.4959, 0.2535, 0.4959, 0.2535, 0.5051, 0.3285, 0.4867, 0.3285, 0.2551, 0.3285, 0.2551, 0.3285, 0.4867, 0.3285, 0.2367, 0.3285, 0.2459, 0.3285, 0.2459, 0.3285, 0.2367, 0.6581, 0.7367, 0.6581, 0.5051, 0.6581, 0.5051, 0.6581, 0.7367, 0.3285, 0.7459, 0.3285, 0.7367, 0.3285, 0.7367, 0.3285, 0.7459, 0.6581, 0.4867, 0.6581, 0.2551, 0.6581, 0.2551, 0.6581, 0.4867, 0.2535, 0.4959, 0.2535, 0.4867, 0.2535, 0.4867, 0.2535, 0.4959, 0.3285, 0.5051, 0.3285, 0.7367, 0.3285, 0.7367, 0.3285, 0.5051, 0.3285, 0.7551, 0.3285, 0.7459, 0.3285, 0.7459, 0.3285, 0.7551, 0.3285, 0.2551, 0.3285, 0.4867, 0.3285, 0.4867, 0.3285, 0.2551, 0.7332, 0.4959, 0.7332, 0.4867, 0.7332, 0.4867, 0.7332, 0.4959, 0.2535, 0.2551, 0.2535, 0.2459, 0.2535, 0.2459, 0.2535, 0.2551, 0.6581, 0.2367, 0.6581, 0.139, 0.6581, 0.139, 0.6581, 0.2367, 0.3285, 0.139, 0.3285, 0.2367, 0.3285, 0.2367, 0.3285, 0.139, 0.7332, 0.5051, 0.7332, 0.4959, 0.7332, 0.4959, 0.7332, 0.5051, 0.7332, 0.2459, 0.7332, 0.2367, 0.7332, 0.2367, 0.7332, 0.2459, 0.6581, 0.139, 0.6581, 0.2367, 0.6581, 0.2367, 0.6581, 0.139, 0.2535, 0.2459, 0.2535, 0.2367, 0.2535, 0.2367, 0.2535, 0.2459, 0.3285, 0.2367, 0.3285, 0.139, 0.3285, 0.139, 0.3285, 0.2367, 0.7332, 0.2551, 0.7332, 0.2459, 0.7332, 0.2459, 0.7332, 0.2551, 0.6581, 0.8452, 0.6581, 0.7551, 0.6581, 0.7551, 0.6581, 0.8452, 0.6581, 0.4867, 0.6581, 0.4959, 0.6581, 0.4959, 0.6581, 0.4867, 0.2535, 0.139, 0.2535, 0.2367, 0.2535, 0.2367, 0.2535, 0.139, 0.2535, 0.2367, 0.2535, 0.2459, 0.2535, 0.2459, 0.2535, 0.2367, 0.3285, 0.7551, 0.3285, 0.8452, 0.3285, 0.8452, 0.3285, 0.7551, 0.6581, 0.7551, 0.6581, 0.8452, 0.6581, 0.8452, 0.6581, 0.7551, 0.6581, 0.4959, 0.6581, 0.5051, 0.6581, 0.5051, 0.6581, 0.4959, 0.6581, 0.2367, 0.6581, 0.2459, 0.6581, 0.2459, 0.6581, 0.2367, 0.3285, 0.8452, 0.3285, 0.7551, 0.3285, 0.7551, 0.3285, 0.8452, 0.7332, 0.9959, 0.6581, 0.9959, 0.6581, 0.9959, 0.7332, 0.9959, 0.2535, 0.2551, 0.2535, 0.4867, 0.2535, 0.4867, 0.2535, 0.2551, 0.2535, 0.2459, 0.2535, 0.2551, 0.2535, 0.2551, 0.2535, 0.2459, 0.6581, 0.2459, 0.6581, 0.2551, 0.6581, 0.2551, 0.6581, 0.2459, 0.3285, 0.4959, 0.3285, 0.4867, 0.3285, 0.4867, 0.3285, 0.4959, 0.3285, 0.9959, 0.2535, 0.9959, 0.2535, 0.9959, 0.3285, 0.9959, 0.2535, 0.7551, 0.2535, 0.7459, 0.2535, 0.7459, 0.2535, 0.7551, 0.2535, 0.5051, 0.2535, 0.7367, 0.2535, 0.7367, 0.2535, 0.5051, 0.3285, 0.5051, 0.3285, 0.4959, 0.3285, 0.4959, 0.3285, 0.5051, 0.3285, 0.2459, 0.3285, 0.2367, 0.3285, 0.2367, 0.3285, 0.2459, 0.2535, 0.7459, 0.2535, 0.7367, 0.2535, 0.7367, 0.2535, 0.7459, 0.3285, 0.2551, 0.3285, 0.2459, 0.3285, 0.2459, 0.3285, 0.2551, 0.2535, 0.7551, 0.2535, 0.8452, 0.2535, 0.8452, 0.2535, 0.7551, 0.2535, 0.7367, 0.2535, 0.7459, 0.2535, 0.7459, 0.2535, 0.7367, 0.7332, -0.004127, 0.6581, -0.004127, 0.6581, -0.004127, 0.7332, -0.004127])
me_cube_002.materials.append(mat_dungeondoor)
me_cube_002.use_remesh_preserve_volume = False
me_cube_002.use_remesh_preserve_attributes = False
me_cube_002.use_mirror_vertex_groups = False
me_cube_002.update()
me_cube_003 = bpy.data.meshes.new('Cube.003')
me_cube_003.from_pydata([(-0.4373, 0.1583, -1.0), (-0.4373, 0.1583, 1.0), (-0.4373, 0.6114, -1.0), (-0.4373, 0.6114, 1.0), (0.4373, 0.1583, -1.0), (0.4373, 0.1583, 1.0), (0.4373, 0.6114, -1.0), (0.4373, 0.6114, 1.0), (-0.4373, 0.1583, -0.5954), (-0.4373, 0.1583, 0.5954), (-0.4373, 0.6114, 0.5954), (-0.4373, 0.6114, -0.5954), (0.4373, 0.6114, 0.5954), (0.4373, 0.6114, -0.5954), (0.4373, 0.1583, 0.5954), (0.4373, 0.1583, -0.5954), (-0.4373, -0.4486, 0.5954), (-0.4373, -0.4486, 1.0), (0.4373, -0.4486, -0.5954), (0.4373, -0.4486, -1.0), (-0.4373, -0.4486, -1.0), (0.4373, -0.4486, 1.0), (-0.4373, -0.4486, -0.5954), (0.4373, -0.4486, 0.5954)], [], [(9, 1, 3, 10), (10, 3, 7, 12), (12, 7, 5, 14), (15, 8, 22, 18), (2, 6, 4, 0), (7, 3, 1, 5), (5, 1, 17, 21), (15, 14, 9, 8), (6, 13, 15, 4), (13, 12, 14, 15), (2, 11, 13, 6), (11, 10, 12, 13), (0, 8, 11, 2), (8, 9, 10, 11), (23, 21, 17, 16), (19, 18, 22, 20), (4, 15, 18, 19), (14, 5, 21, 23), (8, 0, 20, 22), (1, 9, 16, 17), (9, 14, 23, 16), (0, 4, 19, 20)])
_uv = me_cube_003.uv_layers.new(name='UVMap')
_uv.uv.foreach_set('vector', [0.5417, 0.0, 0.625, 0.0, 0.625, 0.25, 0.5417, 0.25, 0.5417, 0.25, 0.625, 0.25, 0.625, 0.5, 0.5417, 0.5, 0.5417, 0.5, 0.625, 0.5, 0.625, 0.75, 0.5417, 0.75, 0.4583, 0.75, 0.4583, 1.0, 0.4583, 1.0, 0.4583, 0.75, 0.125, 0.5, 0.375, 0.5, 0.375, 0.75, 0.125, 0.75, 0.625, 0.5, 0.875, 0.5, 0.875, 0.75, 0.625, 0.75, 0.625, 0.75, 0.875, 0.75, 0.875, 0.75, 0.625, 0.75, 0.4583, 0.75, 0.5417, 0.75, 0.5417, 1.0, 0.4583, 1.0, 0.375, 0.5, 0.4583, 0.5, 0.4583, 0.75, 0.375, 0.75, 0.4583, 0.5, 0.5417, 0.5, 0.5417, 0.75, 0.4583, 0.75, 0.375, 0.25, 0.4583, 0.25, 0.4583, 0.5, 0.375, 0.5, 0.4583, 0.25, 0.5417, 0.25, 0.5417, 0.5, 0.4583, 0.5, 0.375, 0.0, 0.4583, 0.0, 0.4583, 0.25, 0.375, 0.25, 0.4583, 0.0, 0.5417, 0.0, 0.5417, 0.25, 0.4583, 0.25, 0.5417, 0.75, 0.625, 0.75, 0.625, 1.0, 0.5417, 1.0, 0.375, 0.75, 0.4583, 0.75, 0.4583, 1.0, 0.375, 1.0, 0.375, 0.75, 0.4583, 0.75, 0.4583, 0.75, 0.375, 0.75, 0.5417, 0.75, 0.625, 0.75, 0.625, 0.75, 0.5417, 0.75, 0.4583, 0.0, 0.375, 0.0, 0.375, 0.0, 0.4583, 0.0, 0.625, 0.0, 0.5417, 0.0, 0.5417, 0.0, 0.625, 0.0, 0.5417, 1.0, 0.5417, 0.75, 0.5417, 0.75, 0.5417, 1.0, 0.125, 0.75, 0.375, 0.75, 0.375, 0.75, 0.125, 0.75])
me_cube_003.materials.append(mat_doormetal)
me_cube_003.use_remesh_preserve_volume = False
me_cube_003.use_remesh_preserve_attributes = False
me_cube_003.use_mirror_vertex_groups = False
me_cube_003.update()
me_cube_004 = bpy.data.meshes.new('Cube.004')
me_cube_004.from_pydata([(-0.4373, 0.1583, -1.0), (-0.4373, 0.1583, 1.0), (-0.4373, 0.6114, -1.0), (-0.4373, 0.6114, 1.0), (0.4373, 0.1583, -1.0), (0.4373, 0.1583, 1.0), (0.4373, 0.6114, -1.0), (0.4373, 0.6114, 1.0), (-0.4373, 0.1583, -0.5954), (-0.4373, 0.1583, 0.5954), (-0.4373, 0.6114, 0.5954), (-0.4373, 0.6114, -0.5954), (0.4373, 0.6114, 0.5954), (0.4373, 0.6114, -0.5954), (0.4373, 0.1583, 0.5954), (0.4373, 0.1583, -0.5954), (-0.4373, -0.4486, 0.5954), (-0.4373, -0.4486, 1.0), (0.4373, -0.4486, -0.5954), (0.4373, -0.4486, -1.0), (-0.4373, -0.4486, -1.0), (0.4373, -0.4486, 1.0), (-0.4373, -0.4486, -0.5954), (0.4373, -0.4486, 0.5954)], [], [(9, 1, 3, 10), (10, 3, 7, 12), (12, 7, 5, 14), (15, 8, 22, 18), (2, 6, 4, 0), (7, 3, 1, 5), (5, 1, 17, 21), (15, 14, 9, 8), (6, 13, 15, 4), (13, 12, 14, 15), (2, 11, 13, 6), (11, 10, 12, 13), (0, 8, 11, 2), (8, 9, 10, 11), (23, 21, 17, 16), (19, 18, 22, 20), (4, 15, 18, 19), (14, 5, 21, 23), (8, 0, 20, 22), (1, 9, 16, 17), (9, 14, 23, 16), (0, 4, 19, 20)])
_uv = me_cube_004.uv_layers.new(name='UVMap')
_uv.uv.foreach_set('vector', [0.5417, 0.0, 0.625, 0.0, 0.625, 0.25, 0.5417, 0.25, 0.5417, 0.25, 0.625, 0.25, 0.625, 0.5, 0.5417, 0.5, 0.5417, 0.5, 0.625, 0.5, 0.625, 0.75, 0.5417, 0.75, 0.4583, 0.75, 0.4583, 1.0, 0.4583, 1.0, 0.4583, 0.75, 0.125, 0.5, 0.375, 0.5, 0.375, 0.75, 0.125, 0.75, 0.625, 0.5, 0.875, 0.5, 0.875, 0.75, 0.625, 0.75, 0.625, 0.75, 0.875, 0.75, 0.875, 0.75, 0.625, 0.75, 0.4583, 0.75, 0.5417, 0.75, 0.5417, 1.0, 0.4583, 1.0, 0.375, 0.5, 0.4583, 0.5, 0.4583, 0.75, 0.375, 0.75, 0.4583, 0.5, 0.5417, 0.5, 0.5417, 0.75, 0.4583, 0.75, 0.375, 0.25, 0.4583, 0.25, 0.4583, 0.5, 0.375, 0.5, 0.4583, 0.25, 0.5417, 0.25, 0.5417, 0.5, 0.4583, 0.5, 0.375, 0.0, 0.4583, 0.0, 0.4583, 0.25, 0.375, 0.25, 0.4583, 0.0, 0.5417, 0.0, 0.5417, 0.25, 0.4583, 0.25, 0.5417, 0.75, 0.625, 0.75, 0.625, 1.0, 0.5417, 1.0, 0.375, 0.75, 0.4583, 0.75, 0.4583, 1.0, 0.375, 1.0, 0.375, 0.75, 0.4583, 0.75, 0.4583, 0.75, 0.375, 0.75, 0.5417, 0.75, 0.625, 0.75, 0.625, 0.75, 0.5417, 0.75, 0.4583, 0.0, 0.375, 0.0, 0.375, 0.0, 0.4583, 0.0, 0.625, 0.0, 0.5417, 0.0, 0.5417, 0.0, 0.625, 0.0, 0.5417, 1.0, 0.5417, 0.75, 0.5417, 0.75, 0.5417, 1.0, 0.125, 0.75, 0.375, 0.75, 0.375, 0.75, 0.125, 0.75])
me_cube_004.materials.append(mat_doormetal)
me_cube_004.use_remesh_preserve_volume = False
me_cube_004.use_remesh_preserve_attributes = False
me_cube_004.use_mirror_vertex_groups = False
me_cube_004.update()
me_cube = bpy.data.meshes.new('Cube')
me_cube.from_pydata([(1.0, 1.0, 1.0), (1.0, 1.0, -1.0), (1.0, -1.0, 1.0), (1.0, -1.0, -1.0), (0.6667, -1.0, -1.0), (0.6667, 1.0, 1.0), (0.6667, 1.0, -1.0), (0.6667, -1.0, 1.0), (1.0, 1.0, 0.4167), (1.0, -1.0, 0.4167), (0.4667, -1.0, 0.4167), (0.6667, -1.0, 0.2167), (0.8667, -1.0, 0.4167), (0.6667, -1.0, 0.6167), (0.6667, 1.0, 0.2167), (0.4667, 1.0, 0.4167), (0.6667, 1.0, 0.6167), (0.8667, 1.0, 0.4167), (-1.0, 1.0, 1.0), (-1.0, 1.0, -1.0), (-1.0, -1.0, 1.0), (-1.0, -1.0, -1.0), (0.0, -1.0, 1.0), (0.0, 1.0, 1.0), (-0.6667, -1.0, -1.0), (-0.6667, 1.0, 1.0), (-0.6667, 1.0, -1.0), (-0.6667, -1.0, 1.0), (-1.0, 1.0, 0.4167), (-1.0, -1.0, 0.4167), (0.0, 1.0, 0.4167), (0.0, -1.0, 0.4167), (-0.4667, -1.0, 0.4167), (-0.6667, -1.0, 0.2167), (-0.8667, -1.0, 0.4167), (-0.6667, -1.0, 0.6167), (-0.6667, 1.0, 0.2167), (-0.4667, 1.0, 0.4167), (-0.6667, 1.0, 0.6167), (-0.8667, 1.0, 0.4167)], [], [(6, 1, 3, 4), (8, 0, 2, 9), (30, 23, 5, 16, 15), (9, 2, 7, 13, 12), (5, 23, 22, 7), (0, 5, 7, 2), (15, 10, 31, 30), (10, 13, 7, 22, 31), (17, 16, 5, 0, 8), (1, 8, 9, 3), (3, 9, 12, 11, 4), (6, 14, 17, 8, 1), (10, 11, 12, 13), (14, 15, 16, 17), (10, 15, 14, 11), (11, 14, 6, 4), (26, 24, 21, 19), (28, 29, 20, 18), (30, 37, 38, 25, 23), (29, 34, 35, 27, 20), (25, 27, 22, 23), (18, 20, 27, 25), (37, 30, 31, 32), (32, 31, 22, 27, 35), (39, 28, 18, 25, 38), (19, 21, 29, 28), (21, 24, 33, 34, 29), (26, 19, 28, 39, 36), (32, 35, 34, 33), (36, 39, 38, 37), (32, 33, 36, 37), (33, 24, 26, 36)])
_uv = me_cube.uv_layers.new(name='UVMap')
_uv.uv.foreach_set('vector', [0.4237, 0.7009, 0.4237, 0.7345, 0.3444, 0.7345, 0.3444, 0.7009, 0.4237, 0.8953, 0.4237, 0.9588, 0.3444, 0.9588, 0.3444, 0.8953, 0.3518, 0.168, 0.3518, 0.2344, 0.2737, 0.2344, 0.2737, 0.1915, 0.2971, 0.168, 0.2346, 0.3688, 0.2346, 0.2985, 0.2737, 0.2985, 0.2737, 0.3454, 0.2502, 0.3688, 0.2737, 0.2343, 0.3518, 0.2343, 0.3518, 0.2985, 0.2737, 0.2985, 0.2346, 0.2343, 0.2737, 0.2343, 0.2737, 0.2985, 0.2346, 0.2985, 0.4237, 0.5327, 0.3444, 0.5327, 0.3444, 0.4803, 0.4237, 0.4803, 0.2971, 0.3688, 0.2737, 0.3454, 0.2737, 0.2985, 0.3518, 0.2985, 0.3518, 0.3688, 0.2502, 0.168, 0.2737, 0.1915, 0.2737, 0.2344, 0.2346, 0.2344, 0.2346, 0.168, 0.4237, 0.7345, 0.4237, 0.8953, 0.3444, 0.8953, 0.3444, 0.7345, 0.2346, 0.5329, 0.2346, 0.3688, 0.2502, 0.3688, 0.2737, 0.3923, 0.2737, 0.5329, 0.2737, 9.709e-05, 0.2737, 0.1446, 0.2502, 0.168, 0.2346, 0.168, 0.2346, 9.709e-05, 0.2971, 0.3688, 0.2737, 0.3923, 0.2502, 0.3688, 0.2737, 0.3454, 0.2737, 0.1446, 0.2971, 0.168, 0.2737, 0.1915, 0.2502, 0.168, 0.3444, 0.5327, 0.4237, 0.5327, 0.4237, 0.5626, 0.3444, 0.5626, 0.3444, 0.5626, 0.4237, 0.5626, 0.4237, 0.7009, 0.3444, 0.7009, 0.4237, 0.2598, 0.3444, 0.2598, 0.3444, 0.2261, 0.4237, 0.2261, 0.4237, 0.0654, 0.3444, 0.0654, 0.3444, 0.00185, 0.4237, 0.00185, 0.3518, 0.168, 0.4065, 0.168, 0.426, 0.1915, 0.426, 0.2344, 0.3518, 0.2344, 0.465, 0.3688, 0.4494, 0.3688, 0.426, 0.3454, 0.426, 0.2985, 0.465, 0.2985, 0.426, 0.2343, 0.426, 0.2985, 0.3518, 0.2985, 0.3518, 0.2343, 0.465, 0.2343, 0.465, 0.2985, 0.426, 0.2985, 0.426, 0.2343, 0.4237, 0.428, 0.4237, 0.4803, 0.3444, 0.4803, 0.3444, 0.428, 0.4065, 0.3688, 0.3518, 0.3688, 0.3518, 0.2985, 0.426, 0.2985, 0.426, 0.3454, 0.4494, 0.168, 0.465, 0.168, 0.465, 0.2344, 0.426, 0.2344, 0.426, 0.1915, 0.4237, 0.2261, 0.3444, 0.2261, 0.3444, 0.0654, 0.4237, 0.0654, 0.465, 0.5329, 0.426, 0.5329, 0.426, 0.3923, 0.4494, 0.3688, 0.465, 0.3688, 0.426, 9.715e-05, 0.465, 9.715e-05, 0.465, 0.168, 0.4494, 0.168, 0.426, 0.1446, 0.4065, 0.3688, 0.426, 0.3454, 0.4494, 0.3688, 0.426, 0.3923, 0.426, 0.1446, 0.4494, 0.168, 0.426, 0.1915, 0.4065, 0.168, 0.3444, 0.428, 0.3444, 0.3981, 0.4237, 0.3981, 0.4237, 0.428, 0.3444, 0.3981, 0.3444, 0.2598, 0.4237, 0.2598, 0.4237, 0.3981])
_ca = me_cube.color_attributes.new('Col', 'BYTE_COLOR', 'CORNER')
_ca.data.foreach_set('color', [1.0, 1.0, 1.0, 1.0, 1.0, 1.0, 1.0, 1.0, 1.0, 1.0, 1.0, 1.0, 1.0, 1.0, 1.0, 1.0, 1.0, 1.0, 1.0, 1.0, 1.0, 1.0, 1.0, 1.0, 1.0, 1.0, 1.0, 1.0, 1.0, 1.0, 1.0, 1.0, 1.0, 1.0, 1.0, 1.0, 1.0, 1.0, 1.0, 1.0, 1.0, 1.0, 1.0, 1.0, 1.0, 1.0, 1.0, 1.0, 1.0, 1.0, 1.0, 1.0, 1.0, 1.0, 1.0, 1.0, 1.0, 1.0, 1.0, 1.0, 1.0, 1.0, 1.0, 1.0, 1.0, 1.0, 1.0, 1.0, 1.0, 1.0, 1.0, 1.0, 1.0, 1.0, 1.0, 1.0, 1.0, 1.0, 1.0, 1.0, 1.0, 1.0, 1.0, 1.0, 1.0, 1.0, 1.0, 1.0, 1.0, 1.0, 1.0, 1.0, 1.0, 1.0, 1.0, 1.0, 1.0, 1.0, 1.0, 1.0, 1.0, 1.0, 1.0, 1.0, 1.0, 1.0, 1.0, 1.0, 1.0, 1.0, 1.0, 1.0, 1.0, 1.0, 1.0, 1.0, 1.0, 1.0, 1.0, 1.0, 1.0, 1.0, 1.0, 1.0, 1.0, 1.0, 1.0, 1.0, 1.0, 1.0, 1.0, 1.0, 1.0, 1.0, 1.0, 1.0, 1.0, 1.0, 1.0, 1.0, 1.0, 1.0, 1.0, 1.0, 1.0, 1.0, 1.0, 1.0, 1.0, 1.0, 1.0, 1.0, 1.0, 1.0, 1.0, 1.0, 1.0, 1.0, 1.0, 1.0, 1.0, 1.0, 1.0, 1.0, 1.0, 1.0, 1.0, 1.0, 1.0, 1.0, 1.0, 1.0, 1.0, 1.0, 1.0, 1.0, 1.0, 1.0, 1.0, 1.0, 1.0, 1.0, 1.0, 1.0, 1.0, 1.0, 1.0, 1.0, 1.0, 1.0, 1.0, 1.0, 1.0, 1.0, 1.0, 1.0, 1.0, 1.0, 1.0, 1.0, 1.0, 1.0, 1.0, 1.0, 1.0, 1.0, 1.0, 1.0, 1.0, 1.0, 1.0, 1.0, 1.0, 1.0, 1.0, 1.0, 1.0, 1.0, 1.0, 1.0, 1.0, 1.0, 1.0, 1.0, 1.0, 1.0, 1.0, 1.0, 1.0, 1.0, 1.0, 1.0, 1.0, 1.0, 1.0, 1.0, 1.0, 1.0, 1.0, 1.0, 1.0, 1.0, 1.0, 1.0, 1.0, 1.0, 1.0, 1.0, 1.0, 1.0, 1.0, 1.0, 1.0, 1.0, 1.0, 1.0, 1.0, 1.0, 1.0, 1.0, 1.0, 1.0, 1.0, 1.0, 1.0, 1.0, 1.0, 1.0, 1.0, 1.0, 1.0, 1.0, 1.0, 1.0, 1.0, 1.0, 1.0, 1.0, 1.0, 1.0, 1.0, 1.0, 1.0, 1.0, 1.0, 1.0, 1.0, 1.0, 1.0, 1.0, 1.0, 1.0, 1.0, 1.0, 1.0, 1.0, 1.0, 1.0, 1.0, 1.0, 1.0, 1.0, 1.0, 1.0, 1.0, 1.0, 1.0, 1.0, 1.0, 1.0, 1.0, 1.0, 1.0, 1.0, 1.0, 1.0, 1.0, 1.0, 1.0, 1.0, 1.0, 1.0, 1.0, 1.0, 1.0, 1.0, 1.0, 1.0, 1.0, 1.0, 1.0, 1.0, 1.0, 1.0, 1.0, 1.0, 1.0, 1.0, 1.0, 1.0, 1.0, 1.0, 1.0, 1.0, 1.0, 1.0, 1.0, 1.0, 1.0, 1.0, 1.0, 1.0, 1.0, 1.0, 1.0, 1.0, 1.0, 1.0, 1.0, 1.0, 1.0, 1.0, 1.0, 1.0, 1.0, 1.0, 1.0, 1.0, 1.0, 1.0, 1.0, 1.0, 1.0, 1.0, 1.0, 1.0, 1.0, 1.0, 1.0, 1.0, 1.0, 1.0, 1.0, 1.0, 1.0, 1.0, 1.0, 1.0, 1.0, 1.0, 1.0, 1.0, 1.0, 1.0, 1.0, 1.0, 1.0, 1.0, 1.0, 1.0, 1.0, 1.0, 1.0, 1.0, 1.0, 1.0, 1.0, 1.0, 1.0, 1.0, 1.0, 1.0, 1.0, 1.0, 1.0, 1.0, 1.0, 1.0, 1.0, 1.0, 1.0, 1.0, 1.0, 1.0, 1.0, 1.0, 1.0, 1.0, 1.0, 1.0, 1.0, 1.0, 1.0, 1.0, 1.0, 1.0, 1.0, 1.0, 1.0, 1.0, 1.0, 1.0, 1.0, 1.0, 1.0, 1.0, 1.0, 1.0, 1.0, 1.0, 1.0, 1.0, 1.0, 1.0, 1.0, 1.0, 1.0, 1.0, 1.0, 1.0, 1.0, 1.0, 1.0, 1.0, 1.0, 1.0, 1.0, 1.0, 1.0, 1.0, 1.0, 1.0, 1.0, 1.0, 1.0, 1.0, 1.0, 1.0, 1.0, 1.0, 1.0, 1.0, 1.0, 1.0, 1.0, 1.0, 1.0, 1.0, 1.0, 1.0, 1.0, 1.0, 1.0, 1.0, 1.0, 1.0, 1.0, 1.0, 1.0, 1.0, 1.0, 1.0, 1.0, 1.0, 1.0, 1.0, 1.0, 1.0, 1.0, 1.0, 1.0, 1.0, 1.0, 1.0, 1.0, 1.0, 1.0, 1.0, 1.0, 1.0, 1.0, 1.0, 1.0, 1.0, 1.0, 1.0, 1.0, 1.0, 1.0, 1.0, 1.0, 1.0, 1.0, 1.0, 1.0, 1.0, 1.0, 1.0, 1.0, 1.0, 1.0, 1.0, 1.0, 1.0, 1.0, 1.0, 1.0, 1.0, 1.0, 1.0, 1.0, 1.0, 1.0, 1.0, 1.0, 1.0, 1.0, 1.0, 1.0, 1.0])
me_cube.materials.append(mat_doorcasingmaterial)
me_cube.use_remesh_preserve_volume = False
me_cube.use_remesh_preserve_attributes = False
me_cube.use_mirror_vertex_groups = False
me_cube.update()

# ---- objects
ob_door = bpy.data.objects.new('Door', me_cube_002)
ob_doorhandle1 = bpy.data.objects.new('DoorHandle1', me_cube_003)
ob_doorhandle2 = bpy.data.objects.new('DoorHandle2', me_cube_004)
ob_casing = bpy.data.objects.new('Casing', me_cube)

# ---- transforms, parenting, visibility, modifiers, constraints
ob_door.location = (1.0, 0.0, 1.465)
ob_door.scale = (1.0, 0.25, 1.7)
ob_door.lineart.crease_threshold = 0.0
ob_doorhandle1.parent = ob_door
ob_doorhandle1.matrix_parent_inverse = Matrix(((1.0, -0.0, 0.0, -1.0), (-0.0, 4.0, -0.0, 0.0), (0.0, -0.0, 0.5882, -0.8619), (-0.0, 0.0, -0.0, 1.0)))
ob_doorhandle1.location = (-0.7676, -0.3002, 1.372)
ob_doorhandle1.scale = (-0.125, -0.125, -0.1699)
ob_doorhandle1.lineart.crease_threshold = 0.0
ob_doorhandle2.parent = ob_door
ob_doorhandle2.matrix_parent_inverse = Matrix(((1.0, -0.0, 0.0, -1.0), (-0.0, 4.0, -0.0, 0.0), (0.0, -0.0, 0.5882, -0.8619), (-0.0, 0.0, -0.0, 1.0)))
ob_doorhandle2.location = (0.7676, 0.3002, 1.372)
ob_doorhandle2.rotation_euler = (0.0, 0.0, 3.142)
ob_doorhandle2.scale = (-0.125, -0.125, -0.1699)
ob_doorhandle2.lineart.crease_threshold = 0.0
ob_casing.location = (0.0, 0.0, 2.4)
ob_casing.scale = (1.5, 0.5, 2.4)
ob_casing.lock_rotations_4d = False
ob_casing.empty_display_type = 'ARROWS'
ob_casing.lineart.crease_threshold = 0.0
_m = ob_casing.modifiers.new('Auto Smooth', 'NODES')
_m.node_group = ng_auto_smooth
_gi = [s.identifier for s in ng_auto_smooth.interface.items_tree if s.item_type == 'SOCKET' and s.in_out == 'INPUT']
_m[_gi[1]] = 0.5236  # Angle

# ---- collection membership
scene.collection.objects.link(ob_door)
scene.collection.objects.link(ob_doorhandle1)
scene.collection.objects.link(ob_doorhandle2)
col_collection.objects.link(ob_casing)

# ---- scene / render settings (as saved in the file)
scene.frame_start = 1; scene.frame_end = 250; scene.frame_set(1)
scene.render.engine = 'BLENDER_EEVEE_NEXT'
scene.cycles.use_denoising = False
scene.cycles.samples = 128
scene.cycles.sampling_pattern = 'TABULATED_SOBOL'
scene.cycles.use_adaptive_sampling = False
scene.cycles.use_light_tree = False
scene.view_settings.view_transform = 'Filmic'
bpy.context.view_layer.update()

# ---- added for rendering (the .blend has no active camera and no usable light): camera, sun
cam_auto = bpy.data.cameras.new('AutoCamera')
cam_auto.lens = 50.0
cam_auto.sensor_width = 36.0
cam_auto.clip_end = 1000.0
ob_auto_camera = bpy.data.objects.new('AutoCamera', cam_auto)
scene.collection.objects.link(ob_auto_camera)
ob_auto_camera.location = (5.31823, -6.38188, 6.65459)
ob_auto_camera.rotation_euler = (1.09748, -7.21219e-08, 0.694738)
scene.camera = ob_auto_camera
light_auto_sun = bpy.data.lights.new('AutoSun', 'SUN')
light_auto_sun.energy = 3.0
light_auto_sun.angle = 0.0523599
ob_auto_sun = bpy.data.objects.new('AutoSun', light_auto_sun)
scene.collection.objects.link(ob_auto_sun)
ob_auto_sun.rotation_euler = (0.872665, 0.174533, 0.523599)
bpy.context.view_layer.update()
